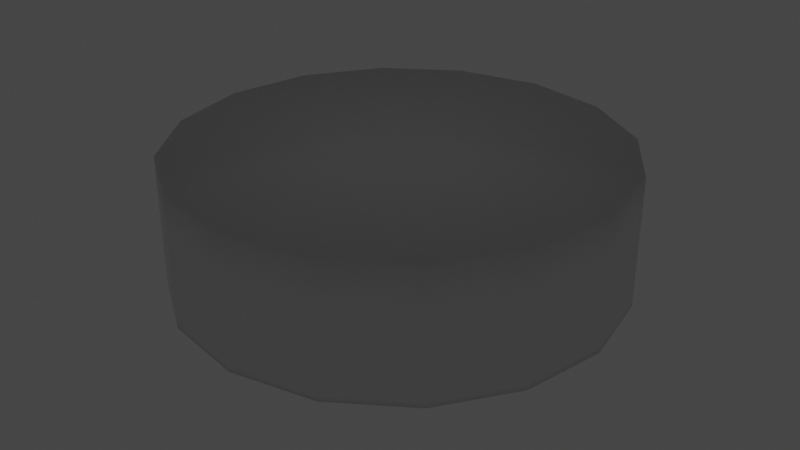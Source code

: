# Source: simpleCeilingLight.blend  (saved by Blender 2.93.20; exported with 4.5.12 LTS)
import bpy
from mathutils import Matrix  # noqa: F401  (used for matrix-valued properties, if any)

bpy.ops.wm.read_factory_settings(use_empty=True)
scene = bpy.context.scene
scene.name = 'Scene'

# ---- collections
col_collection = bpy.data.collections.new('Collection'); scene.collection.children.link(col_collection)

# ---- materials (node trees are filled in below, after node groups)
mat_metal = bpy.data.materials.new('metal')
mat_metal.use_transparent_shadow = False
mat_bulb = bpy.data.materials.new('bulb')
mat_bulb.use_transparent_shadow = False

# ---- material node trees
mat_metal.use_nodes = True; mat_metal.node_tree.nodes.clear()
_N = mat_metal.node_tree.nodes; _L = mat_metal.node_tree.links
n0 = _N.new('ShaderNodeBsdfPrincipled'); n0.name = 'Principled BSDF'; n0.location = (10, 300)
n0.distribution = 'GGX'
n0.subsurface_method = 'BURLEY'
n0.inputs[3].default_value = 1.45
n0.inputs[27].default_value = (0.0, 0.0, 0.0, 1.0)
n0.inputs[28].default_value = 1.0
n1 = _N.new('ShaderNodeOutputMaterial'); n1.name = 'Material Output'; n1.location = (300, 300)
_L.new(n0.outputs[0], n1.inputs[0])
n1.is_active_output = True
mat_bulb.use_nodes = True; mat_bulb.node_tree.nodes.clear()
_N = mat_bulb.node_tree.nodes; _L = mat_bulb.node_tree.links
n0 = _N.new('ShaderNodeBsdfPrincipled'); n0.name = 'Principled BSDF'; n0.location = (10, 300)
n0.distribution = 'GGX'
n0.subsurface_method = 'BURLEY'
n0.inputs[3].default_value = 1.45
n0.inputs[28].default_value = 1.0
n1 = _N.new('ShaderNodeOutputMaterial'); n1.name = 'Material Output'; n1.location = (300, 300)
_L.new(n0.outputs[0], n1.inputs[0])
n1.is_active_output = True

# ---- world
world_world = bpy.data.worlds.new('World'); scene.world = world_world
world_world.use_nodes = True; world_world.node_tree.nodes.clear()
_N = world_world.node_tree.nodes; _L = world_world.node_tree.links
n0 = _N.new('ShaderNodeOutputWorld'); n0.name = 'World Output'; n0.location = (300, 300)
n1 = _N.new('ShaderNodeBackground'); n1.name = 'Background'; n1.location = (10, 300)
n1.inputs[0].default_value = (0.05088, 0.05088, 0.05088, 1.0)
_L.new(n1.outputs[0], n0.inputs[0])
n0.is_active_output = True
world_world.color = (0.05088, 0.05088, 0.05088)
world_world.use_sun_shadow = False
world_world.sun_shadow_jitter_overblur = 0.0

# ---- meshes
me_cylinder = bpy.data.meshes.new('Cylinder')
me_cylinder.from_pydata([(-2.593e-09, 0.9621, 0.01885), (0.0, 1.0, 0.6), (0.3682, 0.8888, 0.01885), (0.3827, 0.9239, 0.6), (0.6803, 0.6803, 0.01885), (0.7071, 0.7071, 0.6), (0.8888, 0.3682, 0.01885), (0.9239, 0.3827, 0.6), (0.9621, -4.515e-08, 0.01885), (1.0, -4.371e-08, 0.6), (0.8888, -0.3682, 0.01885), (0.9239, -0.3827, 0.6), (0.6803, -0.6803, 0.01885), (0.7071, -0.7071, 0.6), (0.3682, -0.8888, 0.01885), (0.3827, -0.9239, 0.6), (-8.483e-08, -0.9621, 0.01885), (-8.742e-08, -1.0, 0.6), (-0.3682, -0.8888, 0.01885), (-0.3827, -0.9239, 0.6), (-0.6803, -0.6803, 0.01885), (-0.7071, -0.7071, 0.6), (-0.8888, -0.3682, 0.01885), (-0.9239, -0.3827, 0.6), (-0.9621, 9.332e-09, 0.01885), (-1.0, 1.192e-08, 0.6), (-0.8888, 0.3682, 0.01885), (-0.9239, 0.3827, 0.6), (-0.6803, 0.6803, 0.01885), (-0.7071, 0.7071, 0.6), (-0.3682, 0.8888, 0.01885), (-0.3827, 0.9239, 0.6), (2.661e-09, 0.8448, 0.01885), (0.3233, 0.7805, 0.01885), (0.5974, 0.5974, 0.01885), (0.7805, 0.3233, 0.01885), (0.8448, -3.743e-08, 0.01885), (0.7805, -0.3233, 0.01885), (0.5974, -0.5974, 0.01885), (0.3233, -0.7805, 0.01885), (-6.932e-08, -0.8448, 0.01885), (-0.3233, -0.7805, 0.01885), (-0.5974, -0.5974, 0.01885), (-0.7805, -0.3233, 0.01885), (-0.8448, 1.15e-08, 0.01885), (-0.7805, 0.3233, 0.01885), (-0.5974, 0.5974, 0.01885), (-0.3233, 0.7805, 0.01885), (-1.544e-08, 0.8069, 0.3992), (0.3088, 0.7455, 0.3992), (0.5706, 0.5706, 0.3992), (0.7455, 0.3088, 0.3992), (0.8069, -3.599e-08, 0.3992), (0.7455, -0.3088, 0.3992), (0.5706, -0.5706, 0.3992), (0.3088, -0.7455, 0.3992), (-8.598e-08, -0.8069, 0.3992), (-0.3088, -0.7455, 0.3992), (-0.5706, -0.5706, 0.3992), (-0.7455, -0.3088, 0.3992), (-0.8069, 8.903e-09, 0.3992), (-0.7455, 0.3088, 0.3992), (-0.5706, 0.5706, 0.3992), (-0.3088, 0.7455, 0.3992), (-1.124e-08, 0.6881, 0.3992), (0.2633, 0.6357, 0.3992), (0.4865, 0.4865, 0.3992), (0.6357, 0.2633, 0.3992), (0.6881, -3.069e-08, 0.3992), (0.6357, -0.2633, 0.3992), (0.4865, -0.4865, 0.3992), (0.2633, -0.6357, 0.3992), (-7.14e-08, -0.6881, 0.3992), (-0.2633, -0.6357, 0.3992), (-0.4865, -0.4865, 0.3992), (-0.6357, -0.2633, 0.3992), (-0.6881, 7.592e-09, 0.3992), (-0.6357, 0.2633, 0.3992), (-0.4865, 0.4865, 0.3992), (-0.2633, 0.6357, 0.3992), (-1.387e-08, 0.5727, 0.06512), (0.2192, 0.5291, 0.06512), (0.4049, 0.4049, 0.06512), (0.5291, 0.2192, 0.06512), (0.5727, -2.492e-08, 0.06512), (0.5291, -0.2192, 0.06512), (0.4049, -0.4049, 0.06512), (0.2192, -0.5291, 0.06512), (-6.393e-08, -0.5727, 0.06512), (-0.2192, -0.5291, 0.06512), (-0.4049, -0.4049, 0.06512), (-0.5291, -0.2192, 0.06512), (-0.5727, 6.943e-09, 0.06512), (-0.5291, 0.2192, 0.06512), (-0.4049, 0.4049, 0.06512), (-0.2192, 0.5291, 0.06512), (-1.191e-08, 0.3488, -0.05268), (0.1335, 0.3222, -0.05268), (0.2466, 0.2466, -0.05268), (0.3222, 0.1335, -0.05268), (0.3488, -1.663e-08, -0.05268), (0.3222, -0.1335, -0.05268), (0.2466, -0.2466, -0.05268), (0.1335, -0.3222, -0.05268), (-4.241e-08, -0.3488, -0.05268), (-0.1335, -0.3222, -0.05268), (-0.2466, -0.2466, -0.05268), (-0.3222, -0.1335, -0.05268), (-0.3488, 2.773e-09, -0.05268), (-0.3222, 0.1335, -0.05268), (-0.2466, 0.2466, -0.05268), (-0.1335, 0.3222, -0.05268), (-1.464e-08, 0.1947, -0.1012), (0.0745, 0.1798, -0.1012), (0.1377, 0.1377, -0.1012), (0.1798, 0.0745, -0.1012), (0.1947, -7.637e-09, -0.1012), (0.1798, -0.0745, -0.1012), (0.1377, -0.1377, -0.1012), (0.0745, -0.1798, -0.1012), (-3.166e-08, -0.1947, -0.1012), (-0.0745, -0.1798, -0.1012), (-0.1377, -0.1377, -0.1012), (-0.1798, -0.0745, -0.1012), (-0.1947, 3.194e-09, -0.1012), (-0.1798, 0.0745, -0.1012), (-0.1377, 0.1377, -0.1012), (-0.0745, 0.1798, -0.1012), (0.0, 1.0, 0.01885), (0.3827, 0.9239, 0.01885), (0.7071, 0.7071, 0.01885), (0.9239, 0.3827, 0.01885), (1.0, -4.371e-08, 0.01885), (0.9239, -0.3827, 0.01885), (0.7071, -0.7071, 0.01885), (0.3827, -0.9239, 0.01885), (-8.742e-08, -1.0, 0.01885), (-0.3827, -0.9239, 0.01885), (-0.7071, -0.7071, 0.01885), (-0.9239, -0.3827, 0.01885), (-1.0, 1.192e-08, 0.01885), (-0.9239, 0.3827, 0.01885), (-0.7071, 0.7071, 0.01885), (-0.3827, 0.9239, 0.01885), (3.237e-09, 0.8069, 0.01885), (0.3088, 0.7455, 0.01885), (0.5706, 0.5706, 0.01885), (0.7455, 0.3088, 0.01885), (0.8069, -3.599e-08, 0.01885), (0.7455, -0.3088, 0.01885), (0.5706, -0.5706, 0.01885), (0.3088, -0.7455, 0.01885), (-6.73e-08, -0.8069, 0.01885), (-0.3088, -0.7455, 0.01885), (-0.5706, -0.5706, 0.01885), (-0.7455, -0.3088, 0.01885), (-0.8069, 8.903e-09, 0.01885), (-0.7455, 0.3088, 0.01885), (-0.5706, 0.5706, 0.01885), (-0.3088, 0.7455, 0.01885), (0.0, 1.0, 0.04904), (0.0, 1.0, 0.3245), (0.3827, 0.9239, 0.3245), (0.3827, 0.9239, 0.04904), (0.7071, 0.7071, 0.3245), (0.7071, 0.7071, 0.04904), (0.9239, 0.3827, 0.3245), (0.9239, 0.3827, 0.04904), (1.0, -4.371e-08, 0.3245), (1.0, -4.371e-08, 0.04904), (0.9239, -0.3827, 0.3245), (0.9239, -0.3827, 0.04904), (0.7071, -0.7071, 0.3245), (0.7071, -0.7071, 0.04904), (0.3827, -0.9239, 0.3245), (0.3827, -0.9239, 0.04904), (-8.742e-08, -1.0, 0.3245), (-8.742e-08, -1.0, 0.04904), (-0.3827, -0.9239, 0.3245), (-0.3827, -0.9239, 0.04904), (-0.7071, -0.7071, 0.3245), (-0.7071, -0.7071, 0.04904), (-0.9239, -0.3827, 0.3245), (-0.9239, -0.3827, 0.04904), (-1.0, 1.192e-08, 0.3245), (-1.0, 1.192e-08, 0.04904), (-0.9239, 0.3827, 0.3245), (-0.9239, 0.3827, 0.04904), (-0.7071, 0.7071, 0.3245), (-0.7071, 0.7071, 0.04904), (-0.3827, 0.9239, 0.3245), (-0.3827, 0.9239, 0.04904), (-1.179e-08, 0.08452, -0.1158), (0.03234, 0.07808, -0.1158), (0.05976, 0.05976, -0.1158), (0.07808, 0.03234, -0.1158), (0.08452, -2.262e-09, -0.1158), (0.07808, -0.03234, -0.1158), (0.05976, -0.05976, -0.1158), (0.03234, -0.07808, -0.1158), (-1.918e-08, -0.08452, -0.1158), (-0.03234, -0.07808, -0.1158), (-0.05976, -0.05976, -0.1158), (-0.07808, -0.03234, -0.1158), (-0.08452, 2.44e-09, -0.1158), (-0.07808, 0.03234, -0.1158), (-0.05976, 0.05976, -0.1158), (-0.03234, 0.07808, -0.1158)], [], [(161, 1, 3, 162), (162, 3, 5, 164), (164, 5, 7, 166), (166, 7, 9, 168), (168, 9, 11, 170), (170, 11, 13, 172), (172, 13, 15, 174), (174, 15, 17, 176), (176, 17, 19, 178), (178, 19, 21, 180), (180, 21, 23, 182), (182, 23, 25, 184), (184, 25, 27, 186), (186, 27, 29, 188), (3, 1, 31, 29, 27, 25, 23, 21, 19, 17, 15, 13, 11, 9, 7, 5), (188, 29, 31, 190), (190, 31, 1, 161), (18, 20, 42, 41), (154, 155, 59, 58), (28, 30, 47, 46), (4, 6, 35, 34), (14, 16, 40, 39), (0, 2, 33, 32), (24, 26, 45, 44), (10, 12, 38, 37), (20, 22, 43, 42), (30, 0, 32, 47), (6, 8, 36, 35), (16, 18, 41, 40), (26, 28, 46, 45), (2, 4, 34, 33), (12, 14, 39, 38), (22, 24, 44, 43), (8, 10, 37, 36), (48, 49, 65, 64), (147, 148, 52, 51), (155, 156, 60, 59), (148, 149, 53, 52), (156, 157, 61, 60), (149, 150, 54, 53), (157, 158, 62, 61), (150, 151, 55, 54), (158, 159, 63, 62), (151, 152, 56, 55), (144, 145, 49, 48), (159, 144, 48, 63), (152, 153, 57, 56), (145, 146, 50, 49), (153, 154, 58, 57), (146, 147, 51, 50), (69, 70, 86, 85), (63, 48, 64, 79), (56, 57, 73, 72), (49, 50, 66, 65), (57, 58, 74, 73), (50, 51, 67, 66), (58, 59, 75, 74), (51, 52, 68, 67), (59, 60, 76, 75), (52, 53, 69, 68), (60, 61, 77, 76), (53, 54, 70, 69), (61, 62, 78, 77), (54, 55, 71, 70), (62, 63, 79, 78), (55, 56, 72, 71), (90, 91, 107, 106), (77, 78, 94, 93), (70, 71, 87, 86), (78, 79, 95, 94), (71, 72, 88, 87), (64, 65, 81, 80), (79, 64, 80, 95), (72, 73, 89, 88), (65, 66, 82, 81), (73, 74, 90, 89), (66, 67, 83, 82), (74, 75, 91, 90), (67, 68, 84, 83), (75, 76, 92, 91), (68, 69, 85, 84), (76, 77, 93, 92), (96, 97, 113, 112), (83, 84, 100, 99), (91, 92, 108, 107), (84, 85, 101, 100), (92, 93, 109, 108), (85, 86, 102, 101), (93, 94, 110, 109), (86, 87, 103, 102), (94, 95, 111, 110), (87, 88, 104, 103), (80, 81, 97, 96), (95, 80, 96, 111), (88, 89, 105, 104), (81, 82, 98, 97), (89, 90, 106, 105), (82, 83, 99, 98), (117, 118, 198, 197), (111, 96, 112, 127), (104, 105, 121, 120), (97, 98, 114, 113), (105, 106, 122, 121), (98, 99, 115, 114), (106, 107, 123, 122), (99, 100, 116, 115), (107, 108, 124, 123), (100, 101, 117, 116), (108, 109, 125, 124), (101, 102, 118, 117), (109, 110, 126, 125), (102, 103, 119, 118), (110, 111, 127, 126), (103, 104, 120, 119), (2, 0, 128, 129), (4, 2, 129, 130), (6, 4, 130, 131), (8, 6, 131, 132), (10, 8, 132, 133), (12, 10, 133, 134), (14, 12, 134, 135), (16, 14, 135, 136), (18, 16, 136, 137), (20, 18, 137, 138), (22, 20, 138, 139), (24, 22, 139, 140), (26, 24, 140, 141), (28, 26, 141, 142), (30, 28, 142, 143), (0, 30, 143, 128), (32, 33, 145, 144), (33, 34, 146, 145), (34, 35, 147, 146), (35, 36, 148, 147), (36, 37, 149, 148), (37, 38, 150, 149), (38, 39, 151, 150), (39, 40, 152, 151), (40, 41, 153, 152), (41, 42, 154, 153), (42, 43, 155, 154), (43, 44, 156, 155), (44, 45, 157, 156), (45, 46, 158, 157), (46, 47, 159, 158), (47, 32, 144, 159), (143, 191, 160, 128), (191, 190, 161, 160), (142, 189, 191, 143), (189, 188, 190, 191), (141, 187, 189, 142), (187, 186, 188, 189), (140, 185, 187, 141), (185, 184, 186, 187), (139, 183, 185, 140), (183, 182, 184, 185), (138, 181, 183, 139), (181, 180, 182, 183), (137, 179, 181, 138), (179, 178, 180, 181), (136, 177, 179, 137), (177, 176, 178, 179), (135, 175, 177, 136), (175, 174, 176, 177), (134, 173, 175, 135), (173, 172, 174, 175), (133, 171, 173, 134), (171, 170, 172, 173), (132, 169, 171, 133), (169, 168, 170, 171), (131, 167, 169, 132), (167, 166, 168, 169), (130, 165, 167, 131), (165, 164, 166, 167), (129, 163, 165, 130), (163, 162, 164, 165), (128, 160, 163, 129), (160, 161, 162, 163), (192, 193, 194, 195, 196, 197, 198, 199, 200, 201, 202, 203, 204, 205, 206, 207), (125, 126, 206, 205), (118, 119, 199, 198), (126, 127, 207, 206), (119, 120, 200, 199), (112, 113, 193, 192), (127, 112, 192, 207), (120, 121, 201, 200), (113, 114, 194, 193), (121, 122, 202, 201), (114, 115, 195, 194), (122, 123, 203, 202), (115, 116, 196, 195), (123, 124, 204, 203), (116, 117, 197, 196), (124, 125, 205, 204)])
me_cylinder.polygons.foreach_set('use_smooth', [True] * 194)
me_cylinder.polygons.foreach_set('material_index', [0, 0, 0, 0, 0, 0, 0, 0, 0, 0, 0, 0, 0, 0, 0, 0, 0, 0, 0, 0, 0, 0, 0, 0, 0, 0, 0, 0, 0, 0, 0, 0, 0, 0, 0, 0, 0, 0, 0, 0, 0, 0, 0, 0, 0, 0, 0, 0, 0, 0, 1, 0, 0, 0, 0, 0, 0, 0, 0, 0, 0, 0, 0, 0, 0, 0, 1, 1, 1, 1, 1, 1, 1, 1, 1, 1, 1, 1, 1, 1, 1, 1, 1, 1, 1, 1, 1, 1, 1, 1, 1, 1, 1, 1, 1, 1, 1, 1, 1, 1, 1, 1, 1, 1, 1, 1, 1, 1, 1, 1, 1, 1, 1, 1, 0, 0, 0, 0, 0, 0, 0, 0, 0, 0, 0, 0, 0, 0, 0, 0, 0, 0, 0, 0, 0, 0, 0, 0, 0, 0, 0, 0, 0, 0, 0, 0, 0, 0, 0, 0, 0, 0, 0, 0, 0, 0, 0, 0, 0, 0, 0, 0, 0, 0, 0, 0, 0, 0, 0, 0, 0, 0, 0, 0, 0, 0, 0, 0, 1, 1, 1, 1, 1, 1, 1, 1, 1, 1, 1, 1, 1, 1, 1, 1])
_uv = me_cylinder.uv_layers.new(name='UVMap')
_uv.uv.foreach_set('vector', [1.0, 0.8333, 1.0, 1.0, 0.9375, 1.0, 0.9375, 0.8333, 0.9375, 0.8333, 0.9375, 1.0, 0.875, 1.0, 0.875, 0.8333, 0.875, 0.8333, 0.875, 1.0, 0.8125, 1.0, 0.8125, 0.8333, 0.8125, 0.8333, 0.8125, 1.0, 0.75, 1.0, 0.75, 0.8333, 0.75, 0.8333, 0.75, 1.0, 0.6875, 1.0, 0.6875, 0.8333, 0.6875, 0.8333, 0.6875, 1.0, 0.625, 1.0, 0.625, 0.8333, 0.625, 0.8333, 0.625, 1.0, 0.5625, 1.0, 0.5625, 0.8333, 0.5625, 0.8333, 0.5625, 1.0, 0.5, 1.0, 0.5, 0.8333, 0.5, 0.8333, 0.5, 1.0, 0.4375, 1.0, 0.4375, 0.8333, 0.4375, 0.8333, 0.4375, 1.0, 0.375, 1.0, 0.375, 0.8333, 0.375, 0.8333, 0.375, 1.0, 0.3125, 1.0, 0.3125, 0.8333, 0.3125, 0.8333, 0.3125, 1.0, 0.25, 1.0, 0.25, 0.8333, 0.25, 0.8333, 0.25, 1.0, 0.1875, 1.0, 0.1875, 0.8333, 0.1875, 0.8333, 0.1875, 1.0, 0.125, 1.0, 0.125, 0.8333, 0.3418, 0.4717, 0.25, 0.49, 0.1582, 0.4717, 0.08029, 0.4197, 0.02827, 0.3418, 0.01, 0.25, 0.02827, 0.1582, 0.08029, 0.08029, 0.1582, 0.02827, 0.25, 0.01, 0.3418, 0.02827, 0.4197, 0.08029, 0.4717, 0.1582, 0.49, 0.25, 0.4717, 0.3418, 0.4197, 0.4197, 0.125, 0.8333, 0.125, 1.0, 0.0625, 1.0, 0.0625, 0.8333, 0.0625, 0.8333, 0.0625, 1.0, 0.0, 1.0, 0.0, 0.8333, 0.4375, 0.5, 0.375, 0.5, 0.375, 0.5, 0.4375, 0.5, 0.375, 0.5, 0.3125, 0.5, 0.3125, 0.5, 0.375, 0.5, 0.125, 0.5, 0.0625, 0.5, 0.0625, 0.5, 0.125, 0.5, 0.875, 0.5, 0.8125, 0.5, 0.8125, 0.5, 0.875, 0.5, 0.5625, 0.5, 0.5, 0.5, 0.5, 0.5, 0.5625, 0.5, 1.0, 0.5, 0.9375, 0.5, 0.9375, 0.5, 1.0, 0.5, 0.25, 0.5, 0.1875, 0.5, 0.1875, 0.5, 0.25, 0.5, 0.6875, 0.5, 0.625, 0.5, 0.625, 0.5, 0.6875, 0.5, 0.375, 0.5, 0.3125, 0.5, 0.3125, 0.5, 0.375, 0.5, 0.0625, 0.5, 0.0, 0.5, 0.0, 0.5, 0.0625, 0.5, 0.8125, 0.5, 0.75, 0.5, 0.75, 0.5, 0.8125, 0.5, 0.5, 0.5, 0.4375, 0.5, 0.4375, 0.5, 0.5, 0.5, 0.1875, 0.5, 0.125, 0.5, 0.125, 0.5, 0.1875, 0.5, 0.9375, 0.5, 0.875, 0.5, 0.875, 0.5, 0.9375, 0.5, 0.625, 0.5, 0.5625, 0.5, 0.5625, 0.5, 0.625, 0.5, 0.3125, 0.5, 0.25, 0.5, 0.25, 0.5, 0.3125, 0.5, 0.75, 0.5, 0.6875, 0.5, 0.6875, 0.5, 0.75, 0.5, 1.0, 0.5, 0.9375, 0.5, 0.9375, 0.5, 1.0, 0.5, 0.8125, 0.5, 0.75, 0.5, 0.75, 0.5, 0.8125, 0.5, 0.3125, 0.5, 0.25, 0.5, 0.25, 0.5, 0.3125, 0.5, 0.75, 0.5, 0.6875, 0.5, 0.6875, 0.5, 0.75, 0.5, 0.25, 0.5, 0.1875, 0.5, 0.1875, 0.5, 0.25, 0.5, 0.6875, 0.5, 0.625, 0.5, 0.625, 0.5, 0.6875, 0.5, 0.1875, 0.5, 0.125, 0.5, 0.125, 0.5, 0.1875, 0.5, 0.625, 0.5, 0.5625, 0.5, 0.5625, 0.5, 0.625, 0.5, 0.125, 0.5, 0.0625, 0.5, 0.0625, 0.5, 0.125, 0.5, 0.5625, 0.5, 0.5, 0.5, 0.5, 0.5, 0.5625, 0.5, 1.0, 0.5, 0.9375, 0.5, 0.9375, 0.5, 1.0, 0.5, 0.0625, 0.5, 0.0, 0.5, 0.0, 0.5, 0.0625, 0.5, 0.5, 0.5, 0.4375, 0.5, 0.4375, 0.5, 0.5, 0.5, 0.9375, 0.5, 0.875, 0.5, 0.875, 0.5, 0.9375, 0.5, 0.4375, 0.5, 0.375, 0.5, 0.375, 0.5, 0.4375, 0.5, 0.875, 0.5, 0.8125, 0.5, 0.8125, 0.5, 0.875, 0.5, 0.6875, 0.5, 0.625, 0.5, 0.625, 0.5, 0.6875, 0.5, 0.0625, 0.5, 0.0, 0.5, 0.0, 0.5, 0.0625, 0.5, 0.5, 0.5, 0.4375, 0.5, 0.4375, 0.5, 0.5, 0.5, 0.9375, 0.5, 0.875, 0.5, 0.875, 0.5, 0.9375, 0.5, 0.4375, 0.5, 0.375, 0.5, 0.375, 0.5, 0.4375, 0.5, 0.875, 0.5, 0.8125, 0.5, 0.8125, 0.5, 0.875, 0.5, 0.375, 0.5, 0.3125, 0.5, 0.3125, 0.5, 0.375, 0.5, 0.8125, 0.5, 0.75, 0.5, 0.75, 0.5, 0.8125, 0.5, 0.3125, 0.5, 0.25, 0.5, 0.25, 0.5, 0.3125, 0.5, 0.75, 0.5, 0.6875, 0.5, 0.6875, 0.5, 0.75, 0.5, 0.25, 0.5, 0.1875, 0.5, 0.1875, 0.5, 0.25, 0.5, 0.6875, 0.5, 0.625, 0.5, 0.625, 0.5, 0.6875, 0.5, 0.1875, 0.5, 0.125, 0.5, 0.125, 0.5, 0.1875, 0.5, 0.625, 0.5, 0.5625, 0.5, 0.5625, 0.5, 0.625, 0.5, 0.125, 0.5, 0.0625, 0.5, 0.0625, 0.5, 0.125, 0.5, 0.5625, 0.5, 0.5, 0.5, 0.5, 0.5, 0.5625, 0.5, 0.375, 0.5, 0.3125, 0.5, 0.3125, 0.5, 0.375, 0.5, 0.1875, 0.5, 0.125, 0.5, 0.125, 0.5, 0.1875, 0.5, 0.625, 0.5, 0.5625, 0.5, 0.5625, 0.5, 0.625, 0.5, 0.125, 0.5, 0.0625, 0.5, 0.0625, 0.5, 0.125, 0.5, 0.5625, 0.5, 0.5, 0.5, 0.5, 0.5, 0.5625, 0.5, 1.0, 0.5, 0.9375, 0.5, 0.9375, 0.5, 1.0, 0.5, 0.0625, 0.5, 0.0, 0.5, 0.0, 0.5, 0.0625, 0.5, 0.5, 0.5, 0.4375, 0.5, 0.4375, 0.5, 0.5, 0.5, 0.9375, 0.5, 0.875, 0.5, 0.875, 0.5, 0.9375, 0.5, 0.4375, 0.5, 0.375, 0.5, 0.375, 0.5, 0.4375, 0.5, 0.875, 0.5, 0.8125, 0.5, 0.8125, 0.5, 0.875, 0.5, 0.375, 0.5, 0.3125, 0.5, 0.3125, 0.5, 0.375, 0.5, 0.8125, 0.5, 0.75, 0.5, 0.75, 0.5, 0.8125, 0.5, 0.3125, 0.5, 0.25, 0.5, 0.25, 0.5, 0.3125, 0.5, 0.75, 0.5, 0.6875, 0.5, 0.6875, 0.5, 0.75, 0.5, 0.25, 0.5, 0.1875, 0.5, 0.1875, 0.5, 0.25, 0.5, 1.0, 0.5, 0.9375, 0.5, 0.9375, 0.5, 1.0, 0.5, 0.8125, 0.5, 0.75, 0.5, 0.75, 0.5, 0.8125, 0.5, 0.3125, 0.5, 0.25, 0.5, 0.25, 0.5, 0.3125, 0.5, 0.75, 0.5, 0.6875, 0.5, 0.6875, 0.5, 0.75, 0.5, 0.25, 0.5, 0.1875, 0.5, 0.1875, 0.5, 0.25, 0.5, 0.6875, 0.5, 0.625, 0.5, 0.625, 0.5, 0.6875, 0.5, 0.1875, 0.5, 0.125, 0.5, 0.125, 0.5, 0.1875, 0.5, 0.625, 0.5, 0.5625, 0.5, 0.5625, 0.5, 0.625, 0.5, 0.125, 0.5, 0.0625, 0.5, 0.0625, 0.5, 0.125, 0.5, 0.5625, 0.5, 0.5, 0.5, 0.5, 0.5, 0.5625, 0.5, 1.0, 0.5, 0.9375, 0.5, 0.9375, 0.5, 1.0, 0.5, 0.0625, 0.5, 0.0, 0.5, 0.0, 0.5, 0.0625, 0.5, 0.5, 0.5, 0.4375, 0.5, 0.4375, 0.5, 0.5, 0.5, 0.9375, 0.5, 0.875, 0.5, 0.875, 0.5, 0.9375, 0.5, 0.4375, 0.5, 0.375, 0.5, 0.375, 0.5, 0.4375, 0.5, 0.875, 0.5, 0.8125, 0.5, 0.8125, 0.5, 0.875, 0.5, 0.6875, 0.5, 0.625, 0.5, 0.625, 0.5, 0.6875, 0.5, 0.0625, 0.5, 0.0, 0.5, 0.0, 0.5, 0.0625, 0.5, 0.5, 0.5, 0.4375, 0.5, 0.4375, 0.5, 0.5, 0.5, 0.9375, 0.5, 0.875, 0.5, 0.875, 0.5, 0.9375, 0.5, 0.4375, 0.5, 0.375, 0.5, 0.375, 0.5, 0.4375, 0.5, 0.875, 0.5, 0.8125, 0.5, 0.8125, 0.5, 0.875, 0.5, 0.375, 0.5, 0.3125, 0.5, 0.3125, 0.5, 0.375, 0.5, 0.8125, 0.5, 0.75, 0.5, 0.75, 0.5, 0.8125, 0.5, 0.3125, 0.5, 0.25, 0.5, 0.25, 0.5, 0.3125, 0.5, 0.75, 0.5, 0.6875, 0.5, 0.6875, 0.5, 0.75, 0.5, 0.25, 0.5, 0.1875, 0.5, 0.1875, 0.5, 0.25, 0.5, 0.6875, 0.5, 0.625, 0.5, 0.625, 0.5, 0.6875, 0.5, 0.1875, 0.5, 0.125, 0.5, 0.125, 0.5, 0.1875, 0.5, 0.625, 0.5, 0.5625, 0.5, 0.5625, 0.5, 0.625, 0.5, 0.125, 0.5, 0.0625, 0.5, 0.0625, 0.5, 0.125, 0.5, 0.5625, 0.5, 0.5, 0.5, 0.5, 0.5, 0.5625, 0.5, 0.9375, 0.5, 1.0, 0.5, 1.0, 0.5, 0.9375, 0.5, 0.875, 0.5, 0.9375, 0.5, 0.9375, 0.5, 0.875, 0.5, 0.8125, 0.5, 0.875, 0.5, 0.875, 0.5, 0.8125, 0.5, 0.75, 0.5, 0.8125, 0.5, 0.8125, 0.5, 0.75, 0.5, 0.6875, 0.5, 0.75, 0.5, 0.75, 0.5, 0.6875, 0.5, 0.625, 0.5, 0.6875, 0.5, 0.6875, 0.5, 0.625, 0.5, 0.5625, 0.5, 0.625, 0.5, 0.625, 0.5, 0.5625, 0.5, 0.5, 0.5, 0.5625, 0.5, 0.5625, 0.5, 0.5, 0.5, 0.4375, 0.5, 0.5, 0.5, 0.5, 0.5, 0.4375, 0.5, 0.375, 0.5, 0.4375, 0.5, 0.4375, 0.5, 0.375, 0.5, 0.3125, 0.5, 0.375, 0.5, 0.375, 0.5, 0.3125, 0.5, 0.25, 0.5, 0.3125, 0.5, 0.3125, 0.5, 0.25, 0.5, 0.1875, 0.5, 0.25, 0.5, 0.25, 0.5, 0.1875, 0.5, 0.125, 0.5, 0.1875, 0.5, 0.1875, 0.5, 0.125, 0.5, 0.0625, 0.5, 0.125, 0.5, 0.125, 0.5, 0.0625, 0.5, 0.0, 0.5, 0.0625, 0.5, 0.0625, 0.5, 0.0, 0.5, 1.0, 0.5, 0.9375, 0.5, 0.9375, 0.5, 1.0, 0.5, 0.9375, 0.5, 0.875, 0.5, 0.875, 0.5, 0.9375, 0.5, 0.875, 0.5, 0.8125, 0.5, 0.8125, 0.5, 0.875, 0.5, 0.8125, 0.5, 0.75, 0.5, 0.75, 0.5, 0.8125, 0.5, 0.75, 0.5, 0.6875, 0.5, 0.6875, 0.5, 0.75, 0.5, 0.6875, 0.5, 0.625, 0.5, 0.625, 0.5, 0.6875, 0.5, 0.625, 0.5, 0.5625, 0.5, 0.5625, 0.5, 0.625, 0.5, 0.5625, 0.5, 0.5, 0.5, 0.5, 0.5, 0.5625, 0.5, 0.5, 0.5, 0.4375, 0.5, 0.4375, 0.5, 0.5, 0.5, 0.4375, 0.5, 0.375, 0.5, 0.375, 0.5, 0.4375, 0.5, 0.375, 0.5, 0.3125, 0.5, 0.3125, 0.5, 0.375, 0.5, 0.3125, 0.5, 0.25, 0.5, 0.25, 0.5, 0.3125, 0.5, 0.25, 0.5, 0.1875, 0.5, 0.1875, 0.5, 0.25, 0.5, 0.1875, 0.5, 0.125, 0.5, 0.125, 0.5, 0.1875, 0.5, 0.125, 0.5, 0.0625, 0.5, 0.0625, 0.5, 0.125, 0.5, 0.0625, 0.5, 0.0, 0.5, 0.0, 0.5, 0.0625, 0.5, 0.0625, 0.5, 0.0625, 0.6667, 0.0, 0.6667, 0.0, 0.5, 0.0625, 0.6667, 0.0625, 0.8333, 0.0, 0.8333, 0.0, 0.6667, 0.125, 0.5, 0.125, 0.6667, 0.0625, 0.6667, 0.0625, 0.5, 0.125, 0.6667, 0.125, 0.8333, 0.0625, 0.8333, 0.0625, 0.6667, 0.1875, 0.5, 0.1875, 0.6667, 0.125, 0.6667, 0.125, 0.5, 0.1875, 0.6667, 0.1875, 0.8333, 0.125, 0.8333, 0.125, 0.6667, 0.25, 0.5, 0.25, 0.6667, 0.1875, 0.6667, 0.1875, 0.5, 0.25, 0.6667, 0.25, 0.8333, 0.1875, 0.8333, 0.1875, 0.6667, 0.3125, 0.5, 0.3125, 0.6667, 0.25, 0.6667, 0.25, 0.5, 0.3125, 0.6667, 0.3125, 0.8333, 0.25, 0.8333, 0.25, 0.6667, 0.375, 0.5, 0.375, 0.6667, 0.3125, 0.6667, 0.3125, 0.5, 0.375, 0.6667, 0.375, 0.8333, 0.3125, 0.8333, 0.3125, 0.6667, 0.4375, 0.5, 0.4375, 0.6667, 0.375, 0.6667, 0.375, 0.5, 0.4375, 0.6667, 0.4375, 0.8333, 0.375, 0.8333, 0.375, 0.6667, 0.5, 0.5, 0.5, 0.6667, 0.4375, 0.6667, 0.4375, 0.5, 0.5, 0.6667, 0.5, 0.8333, 0.4375, 0.8333, 0.4375, 0.6667, 0.5625, 0.5, 0.5625, 0.6667, 0.5, 0.6667, 0.5, 0.5, 0.5625, 0.6667, 0.5625, 0.8333, 0.5, 0.8333, 0.5, 0.6667, 0.625, 0.5, 0.625, 0.6667, 0.5625, 0.6667, 0.5625, 0.5, 0.625, 0.6667, 0.625, 0.8333, 0.5625, 0.8333, 0.5625, 0.6667, 0.6875, 0.5, 0.6875, 0.6667, 0.625, 0.6667, 0.625, 0.5, 0.6875, 0.6667, 0.6875, 0.8333, 0.625, 0.8333, 0.625, 0.6667, 0.75, 0.5, 0.75, 0.6667, 0.6875, 0.6667, 0.6875, 0.5, 0.75, 0.6667, 0.75, 0.8333, 0.6875, 0.8333, 0.6875, 0.6667, 0.8125, 0.5, 0.8125, 0.6667, 0.75, 0.6667, 0.75, 0.5, 0.8125, 0.6667, 0.8125, 0.8333, 0.75, 0.8333, 0.75, 0.6667, 0.875, 0.5, 0.875, 0.6667, 0.8125, 0.6667, 0.8125, 0.5, 0.875, 0.6667, 0.875, 0.8333, 0.8125, 0.8333, 0.8125, 0.6667, 0.9375, 0.5, 0.9375, 0.6667, 0.875, 0.6667, 0.875, 0.5, 0.9375, 0.6667, 0.9375, 0.8333, 0.875, 0.8333, 0.875, 0.6667, 1.0, 0.5, 1.0, 0.6667, 0.9375, 0.6667, 0.9375, 0.5, 1.0, 0.6667, 1.0, 0.8333, 0.9375, 0.8333, 0.9375, 0.6667, 0.75, 0.49, 0.8418, 0.4717, 0.9197, 0.4197, 0.9717, 0.3418, 0.99, 0.25, 0.9717, 0.1582, 0.9197, 0.08029, 0.8418, 0.02827, 0.75, 0.01, 0.6582, 0.02827, 0.5803, 0.08029, 0.5283, 0.1582, 0.51, 0.25, 0.5283, 0.3418, 0.5803, 0.4197, 0.6582, 0.4717, 0.1875, 0.5, 0.125, 0.5, 0.125, 0.5, 0.1875, 0.5, 0.625, 0.5, 0.5625, 0.5, 0.5625, 0.5, 0.625, 0.5, 0.125, 0.5, 0.0625, 0.5, 0.0625, 0.5, 0.125, 0.5, 0.5625, 0.5, 0.5, 0.5, 0.5, 0.5, 0.5625, 0.5, 1.0, 0.5, 0.9375, 0.5, 0.9375, 0.5, 1.0, 0.5, 0.0625, 0.5, 0.0, 0.5, 0.0, 0.5, 0.0625, 0.5, 0.5, 0.5, 0.4375, 0.5, 0.4375, 0.5, 0.5, 0.5, 0.9375, 0.5, 0.875, 0.5, 0.875, 0.5, 0.9375, 0.5, 0.4375, 0.5, 0.375, 0.5, 0.375, 0.5, 0.4375, 0.5, 0.875, 0.5, 0.8125, 0.5, 0.8125, 0.5, 0.875, 0.5, 0.375, 0.5, 0.3125, 0.5, 0.3125, 0.5, 0.375, 0.5, 0.8125, 0.5, 0.75, 0.5, 0.75, 0.5, 0.8125, 0.5, 0.3125, 0.5, 0.25, 0.5, 0.25, 0.5, 0.3125, 0.5, 0.75, 0.5, 0.6875, 0.5, 0.6875, 0.5, 0.75, 0.5, 0.25, 0.5, 0.1875, 0.5, 0.1875, 0.5, 0.25, 0.5])
me_cylinder.materials.append(mat_metal)
me_cylinder.materials.append(mat_bulb)
me_cylinder.use_remesh_fix_poles = True
me_cylinder.use_remesh_preserve_attributes = False
me_cylinder.update()

# ---- objects
ob_cylinder = bpy.data.objects.new('Cylinder', me_cylinder)

# ---- transforms, parenting, visibility, modifiers, constraints
ob_cylinder.location = (0.0, 0.0, 0.0)

# ---- collection membership
col_collection.objects.link(ob_cylinder)

# ---- scene / render settings (as saved in the file)
scene.frame_start = 1; scene.frame_end = 250; scene.frame_set(1)
scene.render.engine = 'BLENDER_EEVEE_NEXT'
scene.cycles.use_denoising = False
scene.cycles.samples = 128
scene.cycles.sampling_pattern = 'TABULATED_SOBOL'
scene.cycles.use_adaptive_sampling = False
scene.cycles.use_light_tree = False
scene.view_settings.view_transform = 'Filmic'
bpy.context.view_layer.update()

# ---- added for rendering (the .blend has no active camera): camera
cam_auto = bpy.data.cameras.new('AutoCamera')
cam_auto.lens = 50.0
cam_auto.sensor_width = 36.0
cam_auto.clip_end = 1000.0
ob_auto_camera = bpy.data.objects.new('AutoCamera', cam_auto)
scene.collection.objects.link(ob_auto_camera)
ob_auto_camera.location = (2.69943, -3.23932, 2.40165)
ob_auto_camera.rotation_euler = (1.09748, -7.21219e-08, 0.694738)
scene.camera = ob_auto_camera
bpy.context.view_layer.update()
